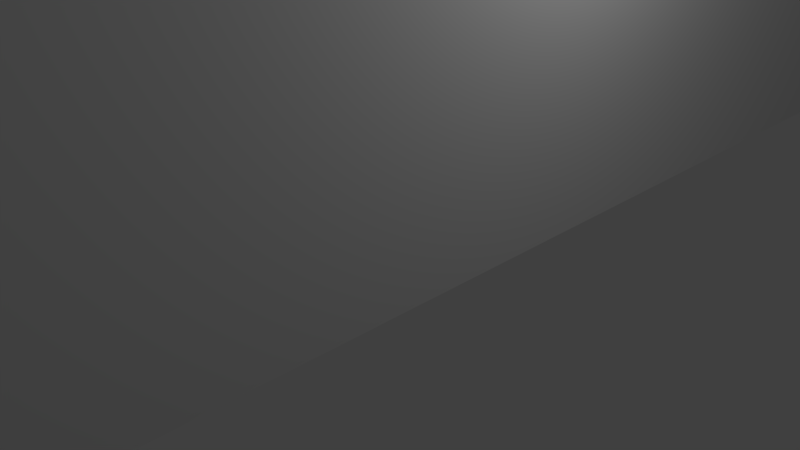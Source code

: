 # Source: wallWide215NF.blend  (saved by Blender 2.78.0; exported with 4.5.12 LTS)
import bpy
from mathutils import Matrix  # noqa: F401  (used for matrix-valued properties, if any)

bpy.ops.wm.read_factory_settings(use_empty=True)
scene = bpy.context.scene
scene.name = 'Scene'

# ---- collections
col_collection_1 = bpy.data.collections.new('Collection 1'); scene.collection.children.link(col_collection_1)

# ---- world
world_world = bpy.data.worlds.new('World'); scene.world = world_world
world_world.color = (0.05088, 0.05088, 0.05088)
world_world.use_sun_shadow = False
world_world.sun_shadow_jitter_overblur = 0.0
world_world.cycles.sampling_method = 'MANUAL'

# ---- cameras
cam_camera = bpy.data.cameras.new('Camera')
cam_camera.clip_end = 100.0
cam_camera.lens = 35.0
cam_camera.sensor_width = 32.0
cam_camera.sensor_height = 18.0
cam_camera.ortho_scale = 7.314
cam_camera.dof.focus_distance = 0.0
cam_camera.dof.aperture_fstop = 128.0

# ---- lights
light_lamp = bpy.data.lights.new('Lamp', 'POINT')
light_lamp.transmission_factor = 0.0
light_lamp.cutoff_distance = 30.0
light_lamp.energy = 100.0
light_lamp.shadow_buffer_clip_start = 1.001
light_lamp.shadow_soft_size = 0.1
light_lamp.shadow_maximum_resolution = 0.006
light_lamp.use_absolute_resolution = True

# ---- meshes
me_cube_002 = bpy.data.meshes.new('Cube.002')
me_cube_002.from_pydata([(-1.0, -1.0, 1.0), (-1.0, 1.0, 1.0), (1.0, -1.0, 1.0), (1.0, 1.0, 1.0), (1.0, 1.0, 0.0), (1.0, 0.0, 1.0), (1.0, -1.0, 0.0), (-1.0, 0.9375, 1.0), (1.0, 1.0, -0.5), (1.0, -0.5, 1.0), (1.0, -1.0, -0.5), (1.0, 1.0, 0.5), (1.0, 0.5, 1.0), (1.0, -1.0, 0.5), (-1.0, -1.0, 0.9375), (1.0, 0.0, -0.5), (1.0, 0.5, -0.5), (1.0, -0.5, -0.5), (1.0, -0.75, 1.0), (1.0, 1.0, 0.25), (1.0, 0.25, 1.0), (1.0, -1.0, 0.25), (1.0, 1.0, -0.25), (1.0, -0.25, 1.0), (1.0, -1.0, -0.25), (1.0, 1.0, 0.75), (1.0, 0.75, 1.0), (1.0, -1.0, 0.75), (1.0, -0.25, 0.0), (1.0, 0.0, -0.25), (1.0, 0.0, 0.75), (1.0, 0.5, 0.75), (1.0, 0.25, -0.5), (1.0, 0.75, -0.5), (1.0, 0.5, -0.25), (1.0, -0.75, -0.5), (1.0, -0.25, -0.5), (1.0, -0.5, -0.25), (1.0, -0.25, 0.5), (1.0, -0.5, 0.75), (1.0, -0.25, 0.75), (1.0, -0.25, 0.25), (1.0, -0.25, -0.25), (1.0, 0.75, -0.25), (1.0, 0.75, 0.75), (1.0, 0.25, 0.75), (1.0, 0.25, -0.25), (1.0, -0.75, -0.25), (1.0, -0.75, 0.75), (1.0, -0.875, 1.0), (1.0, 1.0, 0.125), (1.0, 0.125, 1.0), (1.0, -1.0, 0.125), (1.0, 1.0, -0.375), (1.0, -0.375, 1.0), (1.0, -1.0, -0.375), (1.0, 1.0, 0.625), (1.0, 0.625, 1.0), (1.0, -1.0, 0.625), (-1.0, -0.75, -0.5), (1.0, 0.125, -0.5), (1.0, 0.625, -0.5), (1.0, -0.875, -0.5), (1.0, -0.375, -0.5), (1.0, -0.625, 1.0), (1.0, 1.0, 0.375), (1.0, 0.375, 1.0), (1.0, -1.0, 0.375), (1.0, 1.0, -0.125), (1.0, -0.125, 1.0), (1.0, -1.0, -0.125), (1.0, 1.0, 0.875), (1.0, 0.875, 1.0), (1.0, -1.0, 0.875), (1.0, 0.375, -0.5), (1.0, 0.875, -0.5), (1.0, -0.625, -0.5), (1.0, -0.125, -0.5), (1.0, -0.375, 0.75), (1.0, -0.125, 0.75), (1.0, -0.25, 0.625), (1.0, -0.25, 0.875), (1.0, -0.25, 0.125), (1.0, -0.25, 0.375), (1.0, -0.375, -0.25), (1.0, -0.125, -0.25), (1.0, -0.25, -0.375), (1.0, -0.25, -0.125), (1.0, 0.625, -0.25), (1.0, 0.875, -0.25), (-1.0, -0.5, -0.25), (1.0, 0.625, 0.75), (1.0, 0.875, 0.75), (1.0, 0.125, 0.75), (1.0, 0.375, 0.75), (1.0, 0.125, -0.25), (1.0, 0.375, -0.25), (-1.0, -0.25, 0.5), (1.0, -0.875, -0.25), (1.0, -0.625, -0.25), (1.0, -0.875, 0.75), (1.0, -0.625, 0.75), (-1.0, -0.5, 0.75), (1.0, -0.9375, 1.0), (1.0, 1.0, 0.0625), (1.0, 0.0625, 1.0), (1.0, -1.0, 0.0625), (1.0, -0.9375, 0.0), (1.0, 1.0, -0.4375), (1.0, -0.4375, 1.0), (1.0, -1.0, -0.4375), (1.0, 1.0, 0.5625), (1.0, 0.5625, 1.0), (1.0, -1.0, 0.5625), (1.0, 0.0625, -0.5), (1.0, 0.5625, -0.5), (-1.0, 0.5, 0.75), (1.0, -0.9375, -0.5), (1.0, -0.4375, -0.5), (1.0, -0.9375, 0.5), (1.0, -0.6875, 1.0), (1.0, 1.0, 0.3125), (1.0, 0.3125, 1.0), (1.0, -1.0, 0.3125), (-1.0, 0.375, -0.25), (-1.0, 0.125, -0.25), (1.0, 1.0, -0.1875), (1.0, -0.1875, 1.0), (1.0, -1.0, -0.1875), (1.0, 1.0, 0.8125), (1.0, 0.8125, 1.0), (1.0, -1.0, 0.8125), (1.0, 0.3125, -0.5), (1.0, 0.8125, -0.5), (1.0, -0.6875, -0.5), (1.0, -0.1875, -0.5), (1.0, -0.4375, 0.75), (1.0, -0.1875, 0.75), (1.0, -0.25, 0.5625), (1.0, -0.25, 0.8125), (1.0, -0.25, 0.0625), (1.0, -0.25, 0.3125), (1.0, -0.9375, 0.25), (1.0, -0.4375, -0.25), (1.0, -0.1875, -0.25), (1.0, -0.25, -0.4375), (1.0, -0.25, -0.1875), (1.0, 0.5625, -0.25), (1.0, 0.8125, -0.25), (1.0, 0.5625, 0.75), (1.0, 0.8125, 0.75), (-1.0, -0.625, -0.25), (-1.0, -0.875, -0.25), (-1.0, -0.25, 0.125), (-1.0, -0.25, 0.375), (1.0, 0.0625, 0.75), (1.0, 0.3125, 0.75), (1.0, 0.0625, -0.25), (1.0, 0.3125, -0.25), (-1.0, 0.75, 1.0), (1.0, -0.9375, -0.25), (1.0, -0.6875, -0.25), (1.0, -0.9375, 0.75), (1.0, -0.6875, 0.75), (1.0, -0.8125, 1.0), (1.0, 1.0, 0.1875), (1.0, 0.1875, 1.0), (1.0, -1.0, 0.1875), (1.0, 1.0, -0.3125), (1.0, -0.3125, 1.0), (1.0, -1.0, -0.3125), (1.0, 1.0, 0.6875), (1.0, 0.6875, 1.0), (1.0, -1.0, 0.6875), (1.0, -0.3125, 0.0), (-1.0, -0.625, 0.75), (1.0, 0.0, -0.3125), (1.0, 0.0, 0.6875), (-1.0, -1.0, -0.125), (-1.0, -0.125, 1.0), (-1.0, -0.875, 0.75), (1.0, 0.5, 0.6875), (1.0, 0.1875, -0.5), (1.0, 0.6875, -0.5), (1.0, 0.5, -0.3125), (1.0, -0.8125, -0.5), (1.0, -0.3125, -0.5), (1.0, -0.5, -0.3125), (1.0, -0.3125, 0.5), (1.0, -0.5, 0.6875), (1.0, 1.0, -0.5625), (1.0, -0.5625, 1.0), (1.0, -1.0, -0.5625), (1.0, 1.0, 0.4375), (1.0, 0.4375, 1.0), (1.0, -1.0, 0.4375), (1.0, 0.0, -0.5625), (1.0, 1.0, -0.0625), (1.0, -0.0625, 1.0), (1.0, -1.0, -0.0625), (1.0, 1.0, 0.9375), (1.0, 0.9375, 1.0), (1.0, -1.0, 0.9375), (1.0, 0.9375, 0.0), (1.0, 0.0, 0.9375), (1.0, 0.9375, 0.5), (1.0, 0.5, 0.9375), (1.0, 0.4375, -0.5), (1.0, 0.9375, -0.5), (1.0, 0.5, -0.5625), (1.0, -0.5625, -0.5), (1.0, -0.0625, -0.5), (1.0, -0.5, -0.5625), (1.0, -0.5, 0.9375), (1.0, -0.3125, 0.75), (1.0, -0.0625, 0.75), (1.0, -0.25, 0.6875), (1.0, -0.25, 0.9375), (1.0, -0.3125, 0.25), (1.0, -0.25, 0.1875), (1.0, -0.25, 0.4375), (1.0, -0.3125, -0.25), (1.0, -0.0625, -0.25), (1.0, -0.25, -0.3125), (1.0, -0.25, -0.0625), (1.0, -0.25, -0.5625), (1.0, -0.75, -0.5625), (1.0, 0.6875, -0.25), (1.0, 0.9375, -0.25), (1.0, 0.75, -0.3125), (1.0, 0.75, -0.5625), (1.0, 0.25, -0.5625), (1.0, 0.6875, 0.75), (1.0, 0.9375, 0.75), (1.0, 0.75, 0.6875), (1.0, 0.75, 0.9375), (-1.0, 0.375, 0.75), (1.0, 0.9375, 0.25), (-1.0, 0.125, 0.75), (-1.0, 0.875, 0.75), (-1.0, 0.625, 0.75), (1.0, 0.1875, 0.75), (1.0, 0.4375, 0.75), (1.0, 0.25, 0.6875), (1.0, 0.25, 0.9375), (1.0, 0.1875, -0.25), (1.0, 0.4375, -0.25), (1.0, 0.25, -0.3125), (1.0, -0.8125, -0.25), (1.0, -0.5625, -0.25), (1.0, -0.75, -0.3125), (1.0, -0.8125, 0.75), (1.0, -0.5625, 0.75), (1.0, -0.75, 0.6875), (1.0, -0.75, 0.9375), (1.0, -0.625, 0.9375), (1.0, -0.625, 0.6875), (1.0, -0.9375, 0.625), (1.0, -0.875, 0.6875), (1.0, -0.625, -0.3125), (1.0, -0.9375, -0.375), (1.0, -0.875, -0.3125), (-1.0, 1.0, 0.125), (-1.0, -1.0, 0.75), (1.0, 0.375, -0.3125), (-1.0, -0.5, -0.5), (-1.0, 0.5, -0.5), (1.0, 0.125, -0.3125), (-1.0, 0.9375, 0.875), (1.0, 0.375, 0.9375), (-1.0, -1.0, 0.375), (1.0, 0.375, 0.6875), (-1.0, 0.375, 1.0), (-1.0, 1.0, -0.375), (1.0, 0.125, 0.6875), (-1.0, 1.0, 0.625), (-1.0, -0.625, 1.0), (-1.0, 0.875, -0.5), (-1.0, 0.375, -0.5), (-1.0, -0.125, -0.5), (-1.0, -0.625, -0.5), (1.0, 0.9375, 0.375), (1.0, 0.9375, 0.125), (1.0, 0.9375, 0.875), (1.0, 0.875, 0.9375), (1.0, 0.9375, 0.625), (1.0, 0.875, 0.6875), (-1.0, -1.0, 0.625), (-1.0, 0.625, 1.0), (1.0, 0.625, 0.6875), (1.0, 0.375, -0.5625), (1.0, 0.875, -0.5625), (1.0, 0.9375, -0.125), (1.0, 0.9375, -0.375), (-1.0, -1.0, -0.5), (1.0, 0.875, -0.3125), (-1.0, -0.5, 1.0), (-1.0, 1.0, 0.5), (1.0, 0.625, -0.3125), (1.0, -0.625, -0.5625), (1.0, -0.125, -0.5625), (-1.0, 0.0, -0.5), (1.0, -0.125, -0.3125), (1.0, -0.3125, -0.375), (1.0, -0.375, -0.3125), (1.0, -0.9375, 0.125), (-1.0, -0.875, -0.5), (-1.0, -0.375, -0.5), (-1.0, 0.125, -0.5), (1.0, -0.3125, 0.125), (-1.0, 0.875, 0.9375), (-1.0, 0.9375, -0.25), (-1.0, 0.6875, -0.25), (1.0, -0.125, 0.9375), (-1.0, 0.625, -0.5), (1.0, -0.125, 0.6875), (1.0, -0.3125, 0.625), (1.0, -0.375, 0.6875), (1.0, -0.3125, 0.875), (1.0, -0.375, 0.9375), (1.0, -0.3125, 0.375), (1.0, -0.9375, 0.375), (1.0, -0.3125, -0.125), (1.0, -0.375, -0.5625), (1.0, -0.875, -0.5625), (-1.0, -0.875, 1.0), (-1.0, 1.0, 0.875), (1.0, 0.625, -0.5625), (1.0, 0.125, -0.5625), (-1.0, -0.0625, -0.25), (1.0, 0.625, 0.9375), (-1.0, 1.0, -0.125), (-1.0, 0.125, 1.0), (-1.0, -1.0, 0.125), (-1.0, -0.3125, -0.25), (-1.0, -0.25, -0.4375), (-1.0, -0.25, -0.1875), (1.0, 0.125, 0.9375), (-1.0, 1.0, 0.375), (-1.0, -0.375, 1.0), (1.0, -0.9375, -0.125), (1.0, -0.9375, 0.875), (1.0, -0.875, 0.9375), (1.0, -0.8125, 0.9375), (1.0, -0.9375, 0.8125), (1.0, -0.9375, -0.1875), (-1.0, -1.0, -0.375), (-1.0, 0.875, -0.25), (1.0, 0.1875, 0.9375), (-1.0, -0.0625, 0.75), (-1.0, -0.3125, 0.75), (-1.0, 0.625, -0.25), (-1.0, -0.125, -0.25), (-1.0, -0.375, -0.25), (-1.0, -0.25, -0.375), (1.0, 0.6875, 0.9375), (-1.0, -0.25, 0.5625), (-1.0, -0.25, 0.8125), (1.0, 0.1875, -0.5625), (1.0, 0.6875, -0.5625), (-1.0, -0.25, -0.125), (-1.0, -0.125, 0.75), (-1.0, -0.375, 0.75), (1.0, -0.8125, -0.5625), (1.0, -0.3125, -0.5625), (1.0, -0.3125, -0.0625), (1.0, -0.3125, -0.1875), (1.0, -0.9375, 0.3125), (1.0, -0.3125, 0.4375), (1.0, -0.3125, 0.3125), (1.0, -0.3125, 0.9375), (1.0, -0.3125, 0.8125), (1.0, -0.3125, 0.6875), (1.0, -0.3125, 0.5625), (1.0, -0.0625, 0.6875), (-1.0, -0.25, 0.625), (-1.0, -0.25, 0.875), (1.0, -0.0625, 0.9375), (1.0, -0.3125, 0.1875), (1.0, -0.3125, 0.0625), (-1.0, 0.875, 1.0), (1.0, -0.9375, 0.0625), (1.0, -0.3125, -0.3125), (1.0, -0.3125, -0.4375), (1.0, -0.0625, -0.3125), (-1.0, 1.0, -0.5), (-1.0, 0.5, 1.0), (-1.0, -1.0, 0.875), (-1.0, 0.75, 0.75), (1.0, -0.0625, -0.5625), (1.0, -0.5625, -0.5625), (1.0, 0.6875, -0.3125), (-1.0, -1.0, 0.5), (1.0, 0.9375, -0.3125), (1.0, 0.9375, -0.4375), (1.0, 0.9375, -0.0625), (1.0, 0.9375, -0.1875), (-1.0, 0.25, 0.75), (1.0, 0.9375, -0.5625), (1.0, 0.4375, -0.5625), (1.0, 0.6875, 0.6875), (1.0, 0.9375, 0.6875), (1.0, 0.9375, 0.5625), (-1.0, -0.75, 0.75), (1.0, 0.9375, 0.9375), (1.0, 0.9375, 0.8125), (-1.0, -0.25, 0.25), (-1.0, -0.75, -0.25), (1.0, 0.9375, 0.1875), (1.0, 0.9375, 0.0625), (1.0, 0.9375, 0.4375), (1.0, 0.9375, 0.3125), (-1.0, 0.25, -0.25), (-1.0, -0.25, 0.75), (-1.0, -0.25, -0.25), (-1.0, 0.75, -0.25), (-1.0, -1.0, -0.25), (-1.0, -0.25, 1.0), (1.0, 0.1875, 0.6875), (-1.0, 1.0, 0.25), (1.0, 0.4375, 0.6875), (-1.0, -0.25, 0.0), (1.0, 0.4375, 0.9375), (1.0, 0.1875, -0.3125), (-1.0, 1.0, 0.0), (-1.0, 0.0, 1.0), (1.0, 0.4375, -0.3125), (-1.0, -1.0, 0.0), (-1.0, -1.0, 0.25), (1.0, -0.8125, -0.3125), (1.0, -0.9375, -0.4375), (1.0, -0.5625, -0.3125), (1.0, -0.8125, 0.6875), (1.0, -0.9375, 0.5625), (1.0, -0.5625, 0.6875), (1.0, -0.5625, 0.9375), (1.0, -0.6875, 0.9375), (1.0, -0.6875, 0.6875), (1.0, -0.9375, 0.6875), (1.0, -0.6875, -0.3125), (1.0, -0.9375, -0.3125), (-1.0, 0.25, 1.0), (1.0, 0.3125, -0.3125), (1.0, 0.0625, -0.3125), (1.0, 0.3125, 0.9375), (1.0, 0.3125, 0.6875), (1.0, 0.0625, 0.6875), (-1.0, 1.0, -0.25), (-1.0, 0.0, 0.75), (-1.0, 0.0, -0.25), (-1.0, 1.0, 0.75), (1.0, 0.8125, 0.9375), (1.0, 0.8125, 0.6875), (1.0, 0.5625, 0.6875), (1.0, 0.3125, -0.5625), (1.0, 0.8125, -0.5625), (-1.0, -0.75, 1.0), (1.0, 0.8125, -0.3125), (1.0, 0.5625, -0.3125), (1.0, -0.6875, -0.5625), (1.0, -0.1875, -0.5625), (1.0, -0.1875, -0.3125), (1.0, -0.4375, -0.3125), (1.0, -0.9375, 0.1875), (-1.0, 0.75, -0.5), (1.0, -0.1875, 0.9375), (1.0, -0.1875, 0.6875), (1.0, -0.4375, 0.6875), (1.0, -0.4375, 0.9375), (1.0, -0.9375, 0.4375), (1.0, -0.4375, -0.5625), (1.0, -0.9375, -0.5625), (-1.0, 0.25, -0.5), (1.0, 0.5625, -0.5625), (1.0, 0.0625, -0.5625), (1.0, 0.5625, 0.9375), (-1.0, 0.5, -0.25), (1.0, 0.0625, 0.9375), (-1.0, -0.25, -0.5), (1.0, -0.9375, -0.0625), (1.0, -0.9375, 0.9375), (-1.0, -1.0, -0.3125), (-1.0, -0.3125, 1.0), (-1.0, 1.0, 0.3125), (-1.0, -0.3125, 0.0), (-1.0, -1.0, 0.1875), (-1.0, 0.1875, 1.0), (-1.0, 1.0, -0.1875), (-1.0, 0.9375, 0.125), (-1.0, -0.875, 0.9375), (-1.0, -0.9375, 0.875), (-1.0, -0.875, 0.6875), (-1.0, -0.9375, 0.625), (-1.0, -0.625, 0.6875), (-1.0, -0.9375, 0.375), (-1.0, -0.9375, 0.125), (-1.0, -0.3125, 0.375), (-1.0, -0.3125, 0.125), (-1.0, -0.9375, -0.125), (-1.0, -0.875, -0.3125), (-1.0, -0.9375, -0.375), (-1.0, -0.625, -0.3125), (-1.0, -0.875, -0.5625), (-1.0, -0.375, -0.5625), (-1.0, 0.125, -0.3125), (-1.0, 0.375, -0.3125), (-1.0, 0.125, -0.5625), (-1.0, 1.0, 0.8125), (-1.0, -0.8125, 1.0), (-1.0, 0.6875, -0.5), (-1.0, 0.1875, -0.5), (-1.0, 0.625, -0.5625), (-1.0, -0.375, 0.9375), (-1.0, -0.3125, 0.875), (-1.0, -0.375, 0.6875), (-1.0, -0.3125, 0.625), (-1.0, -0.125, 0.6875), (-1.0, -0.3125, -0.5), (-1.0, -0.8125, -0.5), (-1.0, -0.3125, -0.125), (-1.0, -0.375, -0.3125), (-1.0, -0.3125, 0.5), (-1.0, -0.3125, -0.375), (-1.0, -0.125, -0.3125), (-1.0, 0.625, -0.3125), (-1.0, 0.875, -0.3125), (-1.0, 0.9375, -0.375), (-1.0, 0.375, 0.9375), (-1.0, 0.9375, 0.375), (-1.0, -0.625, 0.9375), (-1.0, -0.625, -0.5625), (-1.0, -0.125, -0.5625), (-1.0, 0.375, -0.5625), (-1.0, 0.875, -0.5625), (-1.0, -0.125, 0.9375), (-1.0, 0.9375, -0.125), (-1.0, 0.625, 0.9375), (-1.0, 0.625, 0.6875), (-1.0, 0.875, 0.6875), (-1.0, 0.9375, 0.625), (-1.0, 0.125, 0.9375), (-1.0, 0.125, 0.6875), (-1.0, 0.375, 0.6875), (-1.0, 0.25, -0.5625), (-1.0, 0.3125, -0.25), (-1.0, 0.6875, 1.0), (-1.0, -1.0, 0.6875), (-1.0, 0.0625, -0.25), (-1.0, 0.25, -0.3125), (-1.0, -0.25, -0.5625), (-1.0, -0.75, -0.5625), (-1.0, -0.6875, -0.25), (-1.0, 0.9375, 0.5), (-1.0, -0.5625, -0.5), (-1.0, -0.0625, -0.5), (-1.0, -0.9375, -0.25), (-1.0, -0.75, -0.3125), (-1.0, -0.25, 0.1875), (-1.0, -0.25, 0.4375), (-1.0, -0.9375, 0.25), (-1.0, -0.6875, 0.75), (-1.0, -1.0, -0.1875), (-1.0, -0.1875, 1.0), (-1.0, -0.9375, 0.75), (-1.0, -0.75, 0.6875), (-1.0, -0.75, 0.9375), (-1.0, 0.3125, 0.75), (-1.0, 0.0625, 0.75), (-1.0, 0.25, 0.6875), (-1.0, 0.25, 0.9375), (-1.0, 0.8125, 0.75), (-1.0, 0.5625, 0.75), (-1.0, 0.75, 0.6875), (-1.0, 0.75, 0.9375), (-1.0, 1.0, 0.1875), (-1.0, -1.0, 0.3125), (-1.0, 0.3125, 1.0), (-1.0, 1.0, -0.3125), (-1.0, 0.0, 0.6875), (-1.0, 0.0, -0.3125), (-1.0, 1.0, 0.6875), (-1.0, -0.6875, 1.0), (-1.0, 0.8125, -0.5), (-1.0, 0.3125, -0.5), (-1.0, 0.5, -0.3125), (-1.0, -0.1875, -0.5), (-1.0, -0.6875, -0.5), (-1.0, -0.5, -0.3125), (-1.0, -0.5, 0.6875), (-1.0, 0.5, 0.6875), (-1.0, -1.0, 0.5625), (-1.0, 0.5625, 1.0), (-1.0, 1.0, -0.5625), (-1.0, 0.5, 0.9375), (-1.0, -0.5, 0.9375), (-1.0, -0.9375, 0.5), (-1.0, -0.5, -0.5625), (-1.0, -0.9375, -0.5), (-1.0, -0.4375, -0.5), (-1.0, 0.5, -0.5625), (-1.0, 0.0625, -0.5), (-1.0, 0.5625, -0.5), (-1.0, -0.9375, 1.0), (-1.0, 1.0, 0.9375), (-1.0, -0.9375, 0.0), (-1.0, 0.0, 0.9375), (-1.0, 1.0, -0.0625), (-1.0, 0.0625, 1.0), (-1.0, -1.0, 0.0625), (-1.0, 0.4375, -0.5), (-1.0, 0.9375, -0.5), (-1.0, -1.0, -0.5625), (-1.0, -0.5625, 1.0), (-1.0, 1.0, 0.5625), (-1.0, 1.0, -0.4375), (-1.0, 0.4375, 1.0), (-1.0, -1.0, 0.4375), (-1.0, 0.0, -0.5625), (-1.0, 1.0, 0.4375), (-1.0, -0.4375, 1.0), (-1.0, -1.0, -0.4375), (-1.0, 0.8125, -0.25), (-1.0, 0.5625, -0.25), (-1.0, 0.75, -0.3125), (-1.0, -0.1875, -0.25), (-1.0, -0.4375, -0.25), (-1.0, -0.25, -0.3125), (-1.0, 0.9375, 0.0), (-1.0, 1.0, 0.0625), (-1.0, -0.25, -0.0625), (-1.0, -0.1875, 0.75), (-1.0, -0.4375, 0.75), (-1.0, -0.25, 0.6875), (-1.0, -0.25, 0.9375), (-1.0, 0.75, -0.5625), (-1.0, 0.8125, 1.0), (-1.0, -1.0, 0.8125), (-1.0, 0.6875, 0.75), (-1.0, 0.9375, 0.75), (-1.0, 0.1875, 0.75), (-1.0, 0.4375, 0.75), (-1.0, 0.9375, 0.25), (-1.0, -0.8125, 0.75), (-1.0, -0.0625, 1.0), (-1.0, -1.0, -0.0625), (-1.0, -0.5625, 0.75), (-1.0, -0.25, 0.3125), (-1.0, -0.25, 0.0625), (-1.0, -0.3125, 0.25), (-1.0, -0.8125, -0.25), (-1.0, -0.5625, -0.25), (-1.0, 0.1875, -0.25), (-1.0, 0.4375, -0.25), (-1.0, 0.4375, 0.6875), (-1.0, 0.1875, 0.6875), (-1.0, 0.1875, 0.9375), (-1.0, 0.9375, 0.6875), (-1.0, 0.6875, 0.6875), (-1.0, 0.6875, 0.9375), (-1.0, 0.3125, 0.6875), (-1.0, 0.0625, 0.6875), (-1.0, 0.0625, 0.9375), (-1.0, 0.9375, 0.5625), (-1.0, 0.8125, 0.6875), (-1.0, 0.9375, -0.0625), (-1.0, 0.5625, 0.6875), (-1.0, -0.0625, 0.9375), (-1.0, 0.9375, -0.5625), (-1.0, 0.4375, -0.5625), (-1.0, 0.5625, 0.9375), (-1.0, 0.9375, -0.1875), (-1.0, -0.1875, 0.9375), (-1.0, 0.8125, -0.5625), (-1.0, 0.3125, -0.5625), (-1.0, -0.1875, -0.5625), (-1.0, -0.6875, -0.5625), (-1.0, -0.0625, -0.5625), (-1.0, -0.5625, -0.5625), (-1.0, -0.6875, 0.9375), (-1.0, 0.9375, 0.3125), (-1.0, -0.5625, 0.9375), (-1.0, 0.9375, 0.4375), (-1.0, 0.4375, 0.9375), (-1.0, 0.9375, -0.3125), (-1.0, 0.6875, -0.3125), (-1.0, -0.0625, -0.3125), (-1.0, -0.3125, -0.3125), (-1.0, -0.3125, -0.0625), (-1.0, -0.0625, 0.6875), (-1.0, -0.3125, 0.6875), (-1.0, -0.3125, 0.9375), (-1.0, 0.3125, 0.9375), (-1.0, 0.9375, -0.4375), (-1.0, 0.8125, -0.3125), (-1.0, 0.5625, -0.3125), (-1.0, -0.1875, -0.3125), (-1.0, -0.3125, -0.4375), (-1.0, -0.4375, -0.3125), (-1.0, -0.3125, -0.1875), (-1.0, -0.1875, 0.6875), (-1.0, -0.3125, 0.5625), (-1.0, -0.4375, 0.6875), (-1.0, -0.3125, 0.8125), (-1.0, -0.4375, 0.9375), (-1.0, 0.5625, -0.5625), (-1.0, 0.0625, -0.5625), (-1.0, 0.3125, -0.3125), (-1.0, 0.0625, -0.3125), (-1.0, -0.4375, -0.5625), (-1.0, -0.9375, -0.5625), (-1.0, -0.6875, -0.3125), (-1.0, 0.6875, -0.5625), (-1.0, 0.1875, -0.5625), (-1.0, 0.4375, -0.3125), (-1.0, 0.1875, -0.3125), (-1.0, -0.3125, -0.5625), (-1.0, -0.8125, -0.5625), (-1.0, -0.9375, -0.4375), (-1.0, -0.9375, -0.3125), (-1.0, -0.9375, -0.1875), (-1.0, -0.9375, -0.0625), (-1.0, -0.5625, -0.3125), (-1.0, -0.8125, -0.3125), (-1.0, -0.3125, 0.1875), (-1.0, -0.3125, 0.4375), (-1.0, -0.3125, 0.0625), (-1.0, -0.3125, 0.3125), (-1.0, -0.9375, 0.0625), (-1.0, -0.9375, 0.1875), (-1.0, -0.9375, 0.3125), (-1.0, -0.9375, 0.4375), (-1.0, -0.6875, 0.6875), (-1.0, -0.9375, 0.5625), (-1.0, -0.9375, 0.6875), (-1.0, -0.9375, 0.8125), (-1.0, -0.9375, 0.9375), (-1.0, 0.9375, 0.0625), (-1.0, 0.9375, 0.8125), (-1.0, 0.8125, 0.9375), (-1.0, -0.5625, 0.6875), (-1.0, -0.8125, 0.6875), (-1.0, -0.8125, 0.9375), (-1.0, 0.9375, 0.1875), (-1.0, 0.9375, 0.9375)], [], [(3, 1, 7, 380, 635, 159, 545, 288, 591, 386, 615, 272, 576, 441, 486, 332, 607, 425, 643, 179, 562, 417, 482, 339, 619, 296, 612, 276, 581, 456, 508, 325, 602, 0, 2, 103, 49, 164, 18, 120, 64, 191, 9, 109, 54, 169, 23, 127, 69, 198, 5, 105, 51, 166, 20, 122, 66, 194, 12, 112, 57, 172, 26, 130, 72, 201), (116, 571, 240, 637, 388, 570, 239, 638, 656, 538, 663, 572, 657, 537, 665, 589, 653, 542, 659, 568, 654, 541, 660, 578, 688, 516, 699, 632, 375, 356, 97, 558, 154, 646, 406, 557, 153, 647, 421, 629, 360, 336, 414, 624, 352, 329, 449, 547, 125, 651, 412, 544, 124, 652, 476, 622, 351, 312, 415, 621, 347, 311, 683, 525, 693, 623, 684, 524, 694, 584, 713, 505, 706, 548, 714, 504, 707, 579, 685, 523, 695, 626, 354, 335, 478, 517, 696, 522, 686, 520, 697, 587, 721, 501, 710, 556, 722, 499, 718, 555, 152, 649, 407, 551, 151, 650, 90, 625, 353, 334, 698, 519, 687, 484, 725, 497, 723, 648, 726, 496, 724, 521, 700, 515, 689, 514, 701, 588, 739, 493, 731, 564, 740, 491, 733, 563, 180, 642, 403, 560, 175, 645, 102, 631, 362, 350, 702, 513, 690, 633, 376, 357, 413, 630, 361, 349, 448, 567, 238, 639, 397, 566, 236, 640), (342, 49, 103, 480), (1, 3, 190, 592), (192, 611, 592, 190), (192, 2, 0, 611), (310, 380, 7, 743), (743, 7, 1, 603, 326, 507, 450, 580, 275, 613, 297, 618, 338, 483, 419, 574, 262, 628, 424, 606, 331, 487, 447, 577, 273, 614, 385, 592, 667, 533, 672, 634, 711, 511, 704, 599, 668, 532, 673, 543, 712, 506, 705, 617, 676, 531, 674, 549, 715, 503, 708, 596, 677, 530, 675, 550, 716, 502, 709, 611, 294, 620, 346, 481, 416, 561, 178, 644, 427, 608, 333, 485, 428, 575, 270, 616, 392, 590, 287, 546, 263, 636, 387, 14, 0, 602, 325, 508, 456, 581, 276, 612, 296, 619, 339, 482, 417, 562, 179, 643, 425, 607, 332, 486, 441, 576, 272, 615, 386, 591, 288, 545, 159, 635, 380, 310, 738, 573, 658, 536, 669, 593, 682, 527, 691, 569, 655, 540, 661, 605, 666, 534, 671, 633, 690, 512, 703, 594, 680, 529, 678, 565, 741, 489, 735, 490, 734, 563, 733, 492, 732, 595, 730, 494, 729, 559, 728, 495, 727, 604, 720, 498, 719, 555, 718, 500, 717, 597, 306, 518, 59, 586, 280, 553, 265, 598, 307, 517, 478, 585, 279, 554, 301, 600, 308, 510, 472, 583, 278, 609, 266, 601, 314, 509, 464, 582, 277, 610, 692, 526, 683, 311, 670, 535, 664, 627, 736, 488, 742, 641, 679, 528, 681, 552, 662, 539, 656, 638, 737, 268), (480, 103, 2, 202, 73, 131, 27, 173, 58, 113, 13, 195, 67, 123, 21, 167, 52, 106, 6, 199, 70, 128, 24, 170, 55, 110, 10, 192, 471, 324, 363, 226, 459, 299, 390, 212, 470, 323, 364, 225, 460, 300, 389, 196, 474, 328, 358, 231, 454, 290, 399, 209, 473, 327, 359, 230, 455, 291, 398, 190, 8, 108, 53, 168, 22, 126, 68, 197, 4, 104, 50, 165, 19, 121, 65, 193, 11, 111, 56, 171, 25, 129, 71, 200, 3, 201, 72, 130, 26, 172, 57, 112, 12, 194, 66, 122, 20, 166, 51, 105, 5, 198, 69, 127, 23, 169, 54, 109, 9, 191, 64, 120, 18, 164, 49, 342, 343, 254, 436, 255, 435, 213, 468, 319, 370, 217, 465, 313, 377, 204, 477, 337, 348, 244, 444, 269, 422, 206, 475, 330, 355, 235, 451, 284, 404, 283, 405, 233, 401, 285, 402, 205, 410, 281, 411, 237, 408, 282, 409, 203, 395, 292, 396, 228, 393, 293, 394, 208, 75, 133, 33, 183, 61, 115, 16, 207, 74, 132, 32, 182, 60, 114, 15, 211, 77, 135, 36, 186, 63, 118, 17, 210, 76, 134, 35, 185, 62, 117, 430, 260, 440, 160, 345, 340, 479, 107, 381, 305, 463, 142, 367, 321, 469, 119, 433, 257, 438, 162, 344, 341), (136, 39, 252, 101, 163, 48, 251, 100, 162, 438, 258, 432, 253, 437, 256, 434, 189, 467, 317, 372, 316, 373, 188, 368, 320, 369, 218, 378, 309, 379, 174, 365, 322, 366, 221, 84, 143, 37, 249, 99, 161, 47, 248, 98, 160, 440, 261, 429, 250, 439, 259, 431, 187, 462, 304, 382, 303, 383, 186, 36, 145, 86, 223, 461, 302, 384, 176, 443, 267, 423, 247, 442, 264, 426, 184, 458, 298, 391, 229, 457, 295, 393, 228, 89, 148, 43, 227, 88, 147, 34, 246, 96, 158, 46, 245, 95, 157, 29, 222, 85, 144, 42, 146, 87, 224, 28, 140, 82, 219, 41, 141, 83, 220, 38, 138, 80, 216, 466, 315, 374, 177, 446, 274, 418, 243, 445, 271, 420, 181, 453, 289, 400, 234, 452, 286, 401, 233, 92, 150, 44, 232, 91, 149, 31, 242, 94, 156, 45, 241, 93, 155, 30, 215, 79, 137, 40, 139, 81, 217, 370, 318, 371, 214, 78)])
me_cube_002.use_remesh_preserve_volume = False
me_cube_002.use_remesh_preserve_attributes = False
me_cube_002.use_mirror_vertex_groups = False
me_cube_002.update()
me_cube_000 = bpy.data.meshes.new('Cube.000')
me_cube_000.from_pydata([(-1.0, -1.0, -1.0), (-1.0, 1.0, -1.0), (1.0, -1.0, -1.0), (1.0, 1.0, -1.0), (1.0, 0.0, -1.0), (1.0, 0.5, -1.0), (1.0, -0.5, -1.0), (-1.0, -0.9375, -1.0), (1.0, 1.0, -0.75), (1.0, 0.75, -1.0), (1.0, -1.0, -0.75), (1.0, -0.25, -1.0), (1.0, 0.25, -1.0), (1.0, -0.75, -1.0), (1.0, 1.0, -0.875), (1.0, 0.875, -1.0), (1.0, -1.0, -0.875), (1.0, -0.125, -1.0), (1.0, 0.375, -1.0), (1.0, -0.625, -1.0), (1.0, 1.0, -0.625), (1.0, 0.625, -1.0), (1.0, -1.0, -0.625), (1.0, -0.375, -1.0), (1.0, 0.0, -0.625), (1.0, 0.125, -1.0), (1.0, -0.875, -1.0), (-1.0, -0.875, -0.625), (-1.0, -0.375, -0.625), (1.0, 0.5, -0.625), (1.0, -0.5, -0.625), (1.0, -0.25, -0.625), (1.0, -0.75, -0.625), (-1.0, 0.125, -0.625), (1.0, 0.75, -0.625), (1.0, 0.25, -0.625), (-1.0, 0.625, -0.625), (-1.0, -0.625, -0.625), (1.0, 0.375, -0.625), (1.0, 0.875, -0.625), (-1.0, -0.125, -0.625), (1.0, -0.625, -0.625), (1.0, -0.125, -0.625), (-1.0, 0.375, -0.625), (-1.0, 0.875, -0.625), (1.0, -0.375, -0.625), (1.0, -0.875, -0.625), (1.0, 0.625, -0.625), (1.0, 0.125, -0.625), (1.0, 1.0, -0.9375), (1.0, 0.9375, -1.0), (1.0, -1.0, -0.9375), (1.0, -0.0625, -1.0), (1.0, 0.4375, -1.0), (1.0, -0.5625, -1.0), (-1.0, 0.25, -0.625), (1.0, 1.0, -0.6875), (1.0, 0.6875, -1.0), (1.0, -1.0, -0.6875), (1.0, -0.3125, -1.0), (1.0, 0.1875, -1.0), (1.0, -0.8125, -1.0), (-1.0, -0.25, -0.625), (-1.0, 1.0, -0.75), (-1.0, -0.75, -0.625), (-1.0, 0.125, -1.0), (1.0, 1.0, -0.8125), (1.0, 0.8125, -1.0), (1.0, -1.0, -0.8125), (1.0, -0.1875, -1.0), (1.0, 0.3125, -1.0), (1.0, -0.6875, -1.0), (1.0, 0.5625, -1.0), (1.0, -0.4375, -1.0), (1.0, 0.0625, -1.0), (1.0, -0.9375, -1.0), (-1.0, -0.75, -1.0), (-1.0, -0.375, -1.0), (-1.0, -1.0, -0.625), (-1.0, 0.625, -1.0), (-1.0, -0.625, -1.0), (-1.0, 1.0, -0.625), (1.0, 0.3125, -0.625), (1.0, 0.4375, -0.625), (1.0, 0.8125, -0.625), (1.0, 0.9375, -0.625), (-1.0, 0.5, -1.0), (1.0, -0.6875, -0.625), (1.0, -0.5625, -0.625), (1.0, -0.1875, -0.625), (1.0, -0.0625, -0.625), (-1.0, -0.5, -0.625), (-1.0, 0.5, -0.625), (-1.0, 0.875, -1.0), (-1.0, -1.0, -0.875), (1.0, -0.4375, -0.625), (1.0, -0.3125, -0.625), (1.0, -0.9375, -0.625), (1.0, -0.8125, -0.625), (1.0, 0.5625, -0.625), (1.0, 0.6875, -0.625), (1.0, 0.0625, -0.625), (1.0, 0.1875, -0.625), (-1.0, -0.125, -1.0), (-1.0, 0.0, -0.625), (-1.0, 0.375, -1.0), (-1.0, 0.75, -0.625), (-1.0, 1.0, -0.875), (-1.0, -0.875, -1.0), (-1.0, -0.5, -1.0), (-1.0, 0.25, -1.0), (-1.0, 1.0, -0.9375), (-1.0, 0.0, -1.0), (-1.0, -0.25, -1.0), (-1.0, -1.0, -0.75), (-1.0, 0.75, -1.0), (-1.0, 0.3125, -1.0), (-1.0, -0.1875, -1.0), (-1.0, -0.9375, -0.625), (-1.0, -0.8125, -0.625), (-1.0, -0.4375, -0.625), (-1.0, -0.3125, -0.625), (-1.0, -1.0, -0.8125), (-1.0, 0.8125, -1.0), (-1.0, 0.0625, -0.625), (-1.0, 0.1875, -0.625), (-1.0, 0.5625, -0.625), (-1.0, 0.6875, -0.625), (-1.0, -0.6875, -0.625), (-1.0, -0.5625, -0.625), (-1.0, -0.1875, -0.625), (-1.0, -0.0625, -0.625), (-1.0, 0.3125, -0.625), (-1.0, 0.4375, -0.625), (-1.0, 0.8125, -0.625), (-1.0, 0.9375, -0.625), (-1.0, 1.0, -0.6875), (-1.0, -0.6875, -1.0), (-1.0, 0.1875, -1.0), (-1.0, -0.3125, -1.0), (-1.0, -1.0, -0.6875), (-1.0, 0.6875, -1.0), (-1.0, -0.5625, -1.0), (-1.0, 0.9375, -1.0), (-1.0, -1.0, -0.9375), (-1.0, 0.5625, -1.0), (-1.0, -0.4375, -1.0), (-1.0, -0.0625, -1.0), (-1.0, 0.4375, -1.0), (-1.0, 1.0, -0.8125), (-1.0, -0.8125, -1.0), (-1.0, 0.0625, -1.0)], [], [(20, 3, 1, 81), (1, 3, 50, 15, 67, 9, 57, 21, 72, 5, 53, 18, 70, 12, 60, 25, 74, 4, 52, 17, 69, 11, 59, 23, 73, 6, 54, 19, 71, 13, 61, 26, 75, 2, 0, 7, 108, 150, 76, 137, 80, 142, 109, 146, 77, 139, 113, 117, 103, 147, 112, 151, 65, 138, 110, 116, 105, 148, 86, 145, 79, 141, 115, 123, 93, 143), (55, 132, 43, 133, 92, 126, 36, 127, 106, 134, 44, 135, 81, 136, 63, 149, 107, 111, 1, 143, 93, 123, 115, 141, 79, 145, 86, 148, 105, 116, 110, 138, 65, 151, 112, 147, 103, 117, 113, 139, 77, 146, 109, 142, 80, 137, 76, 150, 108, 7, 0, 144, 94, 122, 114, 140, 78, 118, 27, 119, 64, 128, 37, 129, 91, 120, 28, 121, 62, 130, 40, 131, 104, 124, 33, 125), (0, 2, 22, 78), (81, 78, 22, 20), (95, 30, 88, 41, 87, 32, 98, 46, 97, 22, 58, 10, 68, 16, 51, 2, 75, 26, 61, 13, 71, 19, 54, 6, 73, 23, 59, 11, 69, 17, 52, 4, 74, 25, 60, 12, 70, 18, 53, 5, 72, 21, 57, 9, 67, 15, 50, 3, 49, 14, 66, 8, 56, 20, 85, 39, 84, 34, 100, 47, 99, 29, 83, 38, 82, 35, 102, 48, 101, 24, 90, 42, 89, 31, 96, 45)])
me_cube_000.use_remesh_preserve_volume = False
me_cube_000.use_remesh_preserve_attributes = False
me_cube_000.use_mirror_vertex_groups = False
me_cube_000.update()
me_cube_001 = bpy.data.meshes.new('Cube.001')
me_cube_001.from_pydata([(1.0, -0.25, -0.5), (1.0, -0.25, 0.75), (1.0, -0.25, -0.25), (1.0, -0.9375, -0.5), (1.0, -0.9375, -0.25), (1.0, -0.9375, 0.75), (1.0, -0.3125, -0.5), (1.0, 0.9375, -0.5), (1.0, -0.3125, 0.75), (1.0, -0.25, 0.6875), (1.0, -0.25, 0.9375), (1.0, -0.3125, -0.25), (1.0, -0.25, -0.3125), (1.0, 0.9375, -0.25), (1.0, 0.9375, 0.75), (-1.0, 0.9375, -0.25), (-1.0, -0.3125, -0.25), (-1.0, -0.3125, 0.75), (1.0, -0.3125, 0.9375), (1.0, -0.3125, 0.6875), (1.0, -0.3125, -0.3125), (1.0, 0.9375, -0.3125), (1.0, 0.9375, 0.6875), (1.0, 0.9375, 0.9375), (-1.0, -0.25, 0.75), (-1.0, -0.25, -0.25), (1.0, -0.9375, 0.6875), (1.0, -0.9375, -0.3125), (-1.0, -0.25, -0.5), (1.0, -0.9375, 0.9375), (-1.0, -0.3125, -0.5), (-1.0, -0.9375, -0.25), (-1.0, -0.9375, 0.75), (-1.0, -0.9375, -0.5), (-1.0, 0.9375, -0.5), (-1.0, -0.25, -0.3125), (-1.0, -0.25, 0.6875), (-1.0, -0.25, 0.9375), (-1.0, 0.9375, 0.75), (-1.0, 0.9375, 0.6875), (-1.0, 0.9375, -0.3125), (-1.0, -0.3125, -0.3125), (-1.0, -0.3125, 0.6875), (-1.0, -0.3125, 0.9375), (-1.0, -0.9375, -0.3125), (-1.0, -0.9375, 0.6875), (-1.0, -0.9375, 0.9375), (-1.0, 0.9375, 0.9375)], [], [(27, 3, 33, 44), (41, 30, 6, 20), (30, 33, 3, 6), (7, 21, 40, 34), (28, 35, 12, 0), (40, 21, 12, 35), (34, 28, 0, 7), (36, 39, 22, 9), (15, 13, 22, 39), (9, 2, 25, 36), (15, 25, 2, 13), (37, 10, 1, 24), (38, 24, 1, 14), (23, 10, 37, 47), (47, 38, 14, 23), (27, 44, 41, 20), (45, 26, 4, 31), (42, 16, 11, 19), (4, 11, 16, 31), (45, 42, 19, 26), (17, 32, 5, 8), (46, 43, 18, 29), (5, 32, 46, 29), (17, 8, 18, 43)])
me_cube_001.use_remesh_preserve_volume = False
me_cube_001.use_remesh_preserve_attributes = False
me_cube_001.use_mirror_vertex_groups = False
me_cube_001.update()

# ---- objects
ob_cube_002 = bpy.data.objects.new('Cube.002', me_cube_002)
ob_cube_000 = bpy.data.objects.new('Cube.000', me_cube_000)
ob_cube_001 = bpy.data.objects.new('Cube.001', me_cube_001)
ob_lamp = bpy.data.objects.new('Lamp', light_lamp)
ob_camera = bpy.data.objects.new('Camera', cam_camera)

# ---- transforms, parenting, visibility, modifiers, constraints
ob_cube_002.location = (1.418, -0.1319, 26.35)
ob_cube_002.scale = (0.8058, 41.16, 25.58)
ob_cube_002.lineart.crease_threshold = 0.0
ob_cube_000.location = (1.418, -0.1319, 26.35)
ob_cube_000.scale = (0.8058, 41.16, 25.58)
ob_cube_000.lineart.crease_threshold = 0.0
ob_cube_001.location = (1.418, -0.1319, 26.35)
ob_cube_001.scale = (0.8058, 41.16, 25.58)
ob_cube_001.lineart.crease_threshold = 0.0
ob_lamp.location = (4.076, 1.005, 5.904)
ob_lamp.rotation_euler = (0.6503, 0.05522, 1.866)
ob_lamp.lock_rotations_4d = False
ob_lamp.empty_display_type = 'ARROWS'
ob_lamp.color = (0.0, 0.0, 0.0, 0.0)
ob_lamp.lineart.crease_threshold = 0.0
ob_camera.location = (7.481, -6.508, 5.344)
ob_camera.rotation_euler = (1.109, 0.0, 0.8149)
ob_camera.lock_rotations_4d = False
ob_camera.empty_display_type = 'ARROWS'
ob_camera.color = (0.0, 0.0, 0.0, 0.0)
ob_camera.display_type = 'WIRE'
ob_camera.lineart.crease_threshold = 0.0

# ---- collection membership
col_collection_1.objects.link(ob_cube_002)
col_collection_1.objects.link(ob_cube_000)
col_collection_1.objects.link(ob_cube_001)
col_collection_1.objects.link(ob_lamp)
col_collection_1.objects.link(ob_camera)

# ---- scene / render settings (as saved in the file)
scene.camera = ob_camera
scene.frame_start = 1; scene.frame_end = 250; scene.frame_set(1)
scene.render.engine = 'BLENDER_EEVEE_NEXT'
scene.render.resolution_percentage = 50
scene.render.dither_intensity = 0.0
scene.cycles.use_denoising = False
scene.cycles.samples = 128
scene.cycles.sampling_pattern = 'TABULATED_SOBOL'
scene.cycles.light_sampling_threshold = 0.0
scene.cycles.use_adaptive_sampling = False
scene.cycles.use_light_tree = False
scene.cycles.blur_glossy = 0.0
scene.cycles.sample_clamp_indirect = 0.0
scene.view_settings.view_transform = 'Standard'
bpy.context.view_layer.update()
